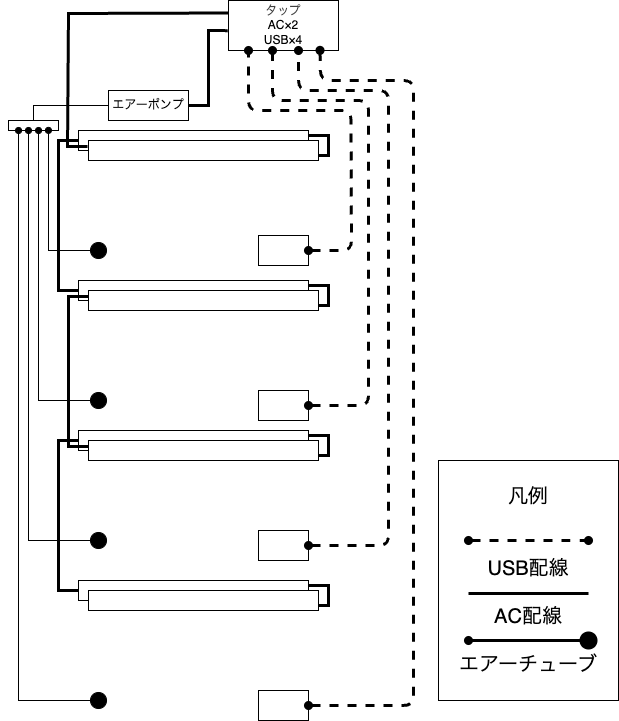

The diagram above was exported from draw.io. Its source (the exported page's mxGraphModel, read from the mxfile embedded in the PNG):
<mxGraphModel dx="1272" dy="839" grid="1" gridSize="10" guides="1" tooltips="1" connect="1" arrows="1" fold="1" page="1" pageScale="1" pageWidth="827" pageHeight="1169" math="0" shadow="0">
  <root>
    <mxCell id="0" />
    <mxCell id="1" parent="0" />
    <mxCell id="19" value="" style="rounded=0;whiteSpace=wrap;html=1;" parent="1" vertex="1">
      <mxGeometry x="220" y="170" width="230" height="20" as="geometry" />
    </mxCell>
    <mxCell id="20" value="" style="rounded=0;whiteSpace=wrap;html=1;" parent="1" vertex="1">
      <mxGeometry x="220" y="320" width="230" height="20" as="geometry" />
    </mxCell>
    <mxCell id="21" value="" style="rounded=0;whiteSpace=wrap;html=1;" parent="1" vertex="1">
      <mxGeometry x="220" y="470" width="230" height="20" as="geometry" />
    </mxCell>
    <mxCell id="22" value="" style="rounded=0;whiteSpace=wrap;html=1;" parent="1" vertex="1">
      <mxGeometry x="220" y="620" width="230" height="20" as="geometry" />
    </mxCell>
    <mxCell id="9" value="" style="rounded=0;whiteSpace=wrap;html=1;" parent="1" vertex="1">
      <mxGeometry x="400" y="275" width="50" height="30" as="geometry" />
    </mxCell>
    <mxCell id="42" value="エアーポンプ" style="rounded=0;whiteSpace=wrap;html=1;" parent="1" vertex="1">
      <mxGeometry x="250" y="130" width="80" height="30" as="geometry" />
    </mxCell>
    <mxCell id="43" value="" style="rounded=0;whiteSpace=wrap;html=1;" parent="1" vertex="1">
      <mxGeometry x="230" y="180" width="230" height="20" as="geometry" />
    </mxCell>
    <mxCell id="44" value="" style="rounded=0;whiteSpace=wrap;html=1;" parent="1" vertex="1">
      <mxGeometry x="230" y="330" width="230" height="20" as="geometry" />
    </mxCell>
    <mxCell id="45" value="" style="rounded=0;whiteSpace=wrap;html=1;" parent="1" vertex="1">
      <mxGeometry x="230" y="480" width="230" height="20" as="geometry" />
    </mxCell>
    <mxCell id="46" value="" style="rounded=0;whiteSpace=wrap;html=1;" parent="1" vertex="1">
      <mxGeometry x="230" y="630" width="230" height="20" as="geometry" />
    </mxCell>
    <mxCell id="80" value="&lt;div&gt;&lt;span style=&quot;color: rgb(63, 63, 63);&quot;&gt;タップ&lt;/span&gt;&lt;/div&gt;AC×2&lt;div&gt;USB×4&lt;/div&gt;" style="rounded=0;whiteSpace=wrap;html=1;" vertex="1" parent="1">
      <mxGeometry x="370" y="40" width="110" height="50" as="geometry" />
    </mxCell>
    <mxCell id="81" value="" style="rounded=0;whiteSpace=wrap;html=1;" vertex="1" parent="1">
      <mxGeometry x="400" y="430" width="50" height="30" as="geometry" />
    </mxCell>
    <mxCell id="82" value="" style="rounded=0;whiteSpace=wrap;html=1;" vertex="1" parent="1">
      <mxGeometry x="400" y="730" width="50" height="30" as="geometry" />
    </mxCell>
    <mxCell id="83" value="" style="rounded=0;whiteSpace=wrap;html=1;" vertex="1" parent="1">
      <mxGeometry x="400" y="570" width="50" height="30" as="geometry" />
    </mxCell>
    <mxCell id="84" value="" style="endArrow=oval;dashed=1;html=1;strokeWidth=3;jumpSize=5;jumpStyle=none;sourcePerimeterSpacing=0;startArrow=oval;startFill=1;endFill=1;exitX=1;exitY=0.5;exitDx=0;exitDy=0;" edge="1" parent="1" source="9">
      <mxGeometry width="50" height="50" relative="1" as="geometry">
        <mxPoint x="453" y="290" as="sourcePoint" />
        <mxPoint x="390" y="90" as="targetPoint" />
        <Array as="points">
          <mxPoint x="493" y="290" />
          <mxPoint x="492.5" y="150" />
          <mxPoint x="390" y="150" />
        </Array>
      </mxGeometry>
    </mxCell>
    <mxCell id="85" value="" style="endArrow=oval;dashed=1;html=1;strokeWidth=3;exitX=1;exitY=0.5;exitDx=0;exitDy=0;jumpSize=5;jumpStyle=none;sourcePerimeterSpacing=0;startArrow=oval;startFill=1;endFill=1;" edge="1" parent="1" source="81">
      <mxGeometry width="50" height="50" relative="1" as="geometry">
        <mxPoint x="460" y="445" as="sourcePoint" />
        <mxPoint x="414" y="90" as="targetPoint" />
        <Array as="points">
          <mxPoint x="510" y="445" />
          <mxPoint x="510" y="140" />
          <mxPoint x="460" y="140" />
          <mxPoint x="414" y="140" />
        </Array>
      </mxGeometry>
    </mxCell>
    <mxCell id="87" value="" style="endArrow=oval;dashed=1;html=1;strokeWidth=3;exitX=1;exitY=0.5;exitDx=0;exitDy=0;jumpSize=5;jumpStyle=none;sourcePerimeterSpacing=0;startArrow=oval;startFill=1;endFill=1;" edge="1" parent="1" source="83">
      <mxGeometry width="50" height="50" relative="1" as="geometry">
        <mxPoint x="496.5" y="435" as="sourcePoint" />
        <mxPoint x="440" y="90" as="targetPoint" />
        <Array as="points">
          <mxPoint x="530" y="585" />
          <mxPoint x="530" y="130" />
          <mxPoint x="440" y="130" />
        </Array>
      </mxGeometry>
    </mxCell>
    <mxCell id="88" value="" style="endArrow=oval;dashed=1;html=1;strokeWidth=3;exitX=1;exitY=0.5;exitDx=0;exitDy=0;jumpSize=5;jumpStyle=none;sourcePerimeterSpacing=0;entryX=0.832;entryY=0.997;entryDx=0;entryDy=0;entryPerimeter=0;startArrow=oval;startFill=1;endFill=1;" edge="1" parent="1" source="82" target="80">
      <mxGeometry width="50" height="50" relative="1" as="geometry">
        <mxPoint x="485" y="564" as="sourcePoint" />
        <mxPoint x="462" y="90" as="targetPoint" />
        <Array as="points">
          <mxPoint x="555" y="745" />
          <mxPoint x="555" y="120" />
          <mxPoint x="462" y="120" />
        </Array>
      </mxGeometry>
    </mxCell>
    <mxCell id="93" value="" style="endArrow=none;html=1;entryX=1;entryY=0.25;entryDx=0;entryDy=0;exitX=1;exitY=0.75;exitDx=0;exitDy=0;rounded=0;curved=0;strokeWidth=3;" edge="1" parent="1" source="43" target="19">
      <mxGeometry width="50" height="50" relative="1" as="geometry">
        <mxPoint x="350" y="180" as="sourcePoint" />
        <mxPoint x="400" y="130" as="targetPoint" />
        <Array as="points">
          <mxPoint x="470" y="195" />
          <mxPoint x="470" y="175" />
        </Array>
      </mxGeometry>
    </mxCell>
    <mxCell id="94" value="" style="endArrow=none;html=1;entryX=1;entryY=0.25;entryDx=0;entryDy=0;exitX=1;exitY=0.75;exitDx=0;exitDy=0;rounded=0;curved=0;strokeWidth=3;" edge="1" parent="1">
      <mxGeometry width="50" height="50" relative="1" as="geometry">
        <mxPoint x="460" y="345" as="sourcePoint" />
        <mxPoint x="450" y="325" as="targetPoint" />
        <Array as="points">
          <mxPoint x="470" y="345" />
          <mxPoint x="470" y="325" />
        </Array>
      </mxGeometry>
    </mxCell>
    <mxCell id="95" value="" style="endArrow=none;html=1;entryX=1;entryY=0.25;entryDx=0;entryDy=0;exitX=1;exitY=0.75;exitDx=0;exitDy=0;rounded=0;curved=0;strokeWidth=3;" edge="1" parent="1">
      <mxGeometry width="50" height="50" relative="1" as="geometry">
        <mxPoint x="460" y="645" as="sourcePoint" />
        <mxPoint x="450" y="625" as="targetPoint" />
        <Array as="points">
          <mxPoint x="470" y="645" />
          <mxPoint x="470" y="625" />
        </Array>
      </mxGeometry>
    </mxCell>
    <mxCell id="96" value="" style="endArrow=none;html=1;entryX=1;entryY=0.25;entryDx=0;entryDy=0;exitX=1;exitY=0.75;exitDx=0;exitDy=0;rounded=0;curved=0;strokeWidth=3;" edge="1" parent="1">
      <mxGeometry width="50" height="50" relative="1" as="geometry">
        <mxPoint x="460" y="495" as="sourcePoint" />
        <mxPoint x="450" y="475" as="targetPoint" />
        <Array as="points">
          <mxPoint x="470" y="495" />
          <mxPoint x="470" y="475" />
        </Array>
      </mxGeometry>
    </mxCell>
    <mxCell id="98" value="" style="endArrow=none;html=1;entryX=0;entryY=0.5;entryDx=0;entryDy=0;exitX=0;exitY=0.5;exitDx=0;exitDy=0;rounded=0;curved=0;strokeWidth=3;" edge="1" parent="1" source="20" target="19">
      <mxGeometry width="50" height="50" relative="1" as="geometry">
        <mxPoint x="190" y="195" as="sourcePoint" />
        <mxPoint x="180" y="175" as="targetPoint" />
        <Array as="points">
          <mxPoint x="200" y="330" />
          <mxPoint x="200" y="180" />
        </Array>
      </mxGeometry>
    </mxCell>
    <mxCell id="100" value="" style="endArrow=none;html=1;entryX=0;entryY=0.5;entryDx=0;entryDy=0;exitX=0;exitY=0.5;exitDx=0;exitDy=0;rounded=0;curved=0;strokeWidth=3;" edge="1" parent="1">
      <mxGeometry width="50" height="50" relative="1" as="geometry">
        <mxPoint x="230" y="486" as="sourcePoint" />
        <mxPoint x="230" y="336" as="targetPoint" />
        <Array as="points">
          <mxPoint x="210" y="486" />
          <mxPoint x="210" y="336" />
        </Array>
      </mxGeometry>
    </mxCell>
    <mxCell id="101" value="" style="endArrow=none;html=1;entryX=0;entryY=0.5;entryDx=0;entryDy=0;exitX=0;exitY=0.5;exitDx=0;exitDy=0;rounded=0;curved=0;strokeWidth=3;" edge="1" parent="1">
      <mxGeometry width="50" height="50" relative="1" as="geometry">
        <mxPoint x="220" y="630" as="sourcePoint" />
        <mxPoint x="220" y="480" as="targetPoint" />
        <Array as="points">
          <mxPoint x="200" y="630" />
          <mxPoint x="200" y="480" />
        </Array>
      </mxGeometry>
    </mxCell>
    <mxCell id="102" value="" style="endArrow=none;html=1;entryX=0;entryY=0.5;entryDx=0;entryDy=0;rounded=0;curved=0;exitX=0.5;exitY=0;exitDx=0;exitDy=0;" edge="1" parent="1" source="103" target="42">
      <mxGeometry width="50" height="50" relative="1" as="geometry">
        <mxPoint x="180" y="170" as="sourcePoint" />
        <mxPoint x="400" y="150" as="targetPoint" />
        <Array as="points">
          <mxPoint x="175" y="145" />
        </Array>
      </mxGeometry>
    </mxCell>
    <mxCell id="103" value="" style="rounded=0;whiteSpace=wrap;html=1;" vertex="1" parent="1">
      <mxGeometry x="150" y="160" width="50" height="10" as="geometry" />
    </mxCell>
    <mxCell id="105" value="" style="endArrow=oval;html=1;entryX=0.799;entryY=0.988;entryDx=0;entryDy=0;entryPerimeter=0;rounded=0;curved=0;endFill=1;startArrow=oval;startFill=1;endSize=6;startSize=16;" edge="1" parent="1" target="103">
      <mxGeometry width="50" height="50" relative="1" as="geometry">
        <mxPoint x="240" y="290" as="sourcePoint" />
        <mxPoint x="400" y="150" as="targetPoint" />
        <Array as="points">
          <mxPoint x="190" y="290" />
        </Array>
      </mxGeometry>
    </mxCell>
    <mxCell id="106" value="" style="endArrow=oval;html=1;entryX=0.799;entryY=0.988;entryDx=0;entryDy=0;entryPerimeter=0;rounded=0;curved=0;endFill=1;startArrow=oval;startFill=1;startSize=16;" edge="1" parent="1">
      <mxGeometry width="50" height="50" relative="1" as="geometry">
        <mxPoint x="240" y="440" as="sourcePoint" />
        <mxPoint x="180.05" y="170" as="targetPoint" />
        <Array as="points">
          <mxPoint x="180" y="440" />
        </Array>
      </mxGeometry>
    </mxCell>
    <mxCell id="107" value="" style="endArrow=oval;html=1;entryX=0.799;entryY=0.988;entryDx=0;entryDy=0;entryPerimeter=0;rounded=0;curved=0;endFill=1;startArrow=oval;startFill=1;startSize=16;" edge="1" parent="1">
      <mxGeometry width="50" height="50" relative="1" as="geometry">
        <mxPoint x="240" y="580" as="sourcePoint" />
        <mxPoint x="170" y="170" as="targetPoint" />
        <Array as="points">
          <mxPoint x="170" y="580" />
        </Array>
      </mxGeometry>
    </mxCell>
    <mxCell id="108" value="" style="endArrow=oval;html=1;entryX=0.799;entryY=0.988;entryDx=0;entryDy=0;entryPerimeter=0;rounded=0;curved=0;endFill=1;startArrow=oval;startFill=1;startSize=16;" edge="1" parent="1">
      <mxGeometry width="50" height="50" relative="1" as="geometry">
        <mxPoint x="240" y="740" as="sourcePoint" />
        <mxPoint x="160.05" y="170" as="targetPoint" />
        <Array as="points">
          <mxPoint x="160" y="740" />
        </Array>
      </mxGeometry>
    </mxCell>
    <mxCell id="111" value="" style="endArrow=none;html=1;entryX=0;entryY=0.25;entryDx=0;entryDy=0;exitX=0;exitY=0.5;exitDx=0;exitDy=0;rounded=0;curved=0;strokeWidth=3;" edge="1" parent="1" target="80">
      <mxGeometry width="50" height="50" relative="1" as="geometry">
        <mxPoint x="229" y="186" as="sourcePoint" />
        <mxPoint x="229" y="36" as="targetPoint" />
        <Array as="points">
          <mxPoint x="209" y="186" />
          <mxPoint x="210" y="53" />
        </Array>
      </mxGeometry>
    </mxCell>
    <mxCell id="112" value="" style="endArrow=none;html=1;entryX=-0.007;entryY=0.603;entryDx=0;entryDy=0;exitX=1;exitY=0.5;exitDx=0;exitDy=0;rounded=0;curved=0;strokeWidth=3;entryPerimeter=0;" edge="1" parent="1" source="42" target="80">
      <mxGeometry width="50" height="50" relative="1" as="geometry">
        <mxPoint x="239" y="196" as="sourcePoint" />
        <mxPoint x="380" y="63" as="targetPoint" />
        <Array as="points">
          <mxPoint x="350" y="145" />
          <mxPoint x="350" y="70" />
        </Array>
      </mxGeometry>
    </mxCell>
    <mxCell id="113" value="&lt;font&gt;凡例&lt;/font&gt;&lt;div&gt;&lt;font&gt;&lt;br&gt;&lt;/font&gt;&lt;/div&gt;&lt;div&gt;&lt;font&gt;&lt;br&gt;&lt;/font&gt;&lt;/div&gt;&lt;div style=&quot;&quot;&gt;&lt;font&gt;USB配線&lt;/font&gt;&lt;/div&gt;&lt;div style=&quot;&quot;&gt;&lt;font&gt;&lt;br&gt;&lt;/font&gt;&lt;/div&gt;&lt;div style=&quot;&quot;&gt;&lt;font&gt;AC配線&lt;/font&gt;&lt;/div&gt;&lt;div style=&quot;&quot;&gt;&lt;font&gt;&lt;br&gt;&lt;/font&gt;&lt;/div&gt;&lt;div style=&quot;&quot;&gt;エアーチューブ&lt;/div&gt;" style="rounded=0;whiteSpace=wrap;html=1;fontSize=20;align=center;" vertex="1" parent="1">
      <mxGeometry x="580" y="500" width="180" height="240" as="geometry" />
    </mxCell>
    <mxCell id="114" value="" style="endArrow=oval;html=1;strokeWidth=3;dashed=1;startArrow=oval;startFill=1;endFill=1;" edge="1" parent="1">
      <mxGeometry width="50" height="50" relative="1" as="geometry">
        <mxPoint x="610" y="580" as="sourcePoint" />
        <mxPoint x="730" y="580" as="targetPoint" />
      </mxGeometry>
    </mxCell>
    <mxCell id="115" value="" style="endArrow=none;html=1;strokeWidth=3;startArrow=none;startFill=0;endFill=0;" edge="1" parent="1">
      <mxGeometry width="50" height="50" relative="1" as="geometry">
        <mxPoint x="610" y="633" as="sourcePoint" />
        <mxPoint x="730" y="633" as="targetPoint" />
      </mxGeometry>
    </mxCell>
    <mxCell id="116" value="" style="endArrow=oval;html=1;strokeWidth=3;startArrow=oval;startFill=1;endFill=1;startSize=6;endSize=15;" edge="1" parent="1">
      <mxGeometry width="50" height="50" relative="1" as="geometry">
        <mxPoint x="610" y="680" as="sourcePoint" />
        <mxPoint x="730" y="680" as="targetPoint" />
      </mxGeometry>
    </mxCell>
  </root>
</mxGraphModel>